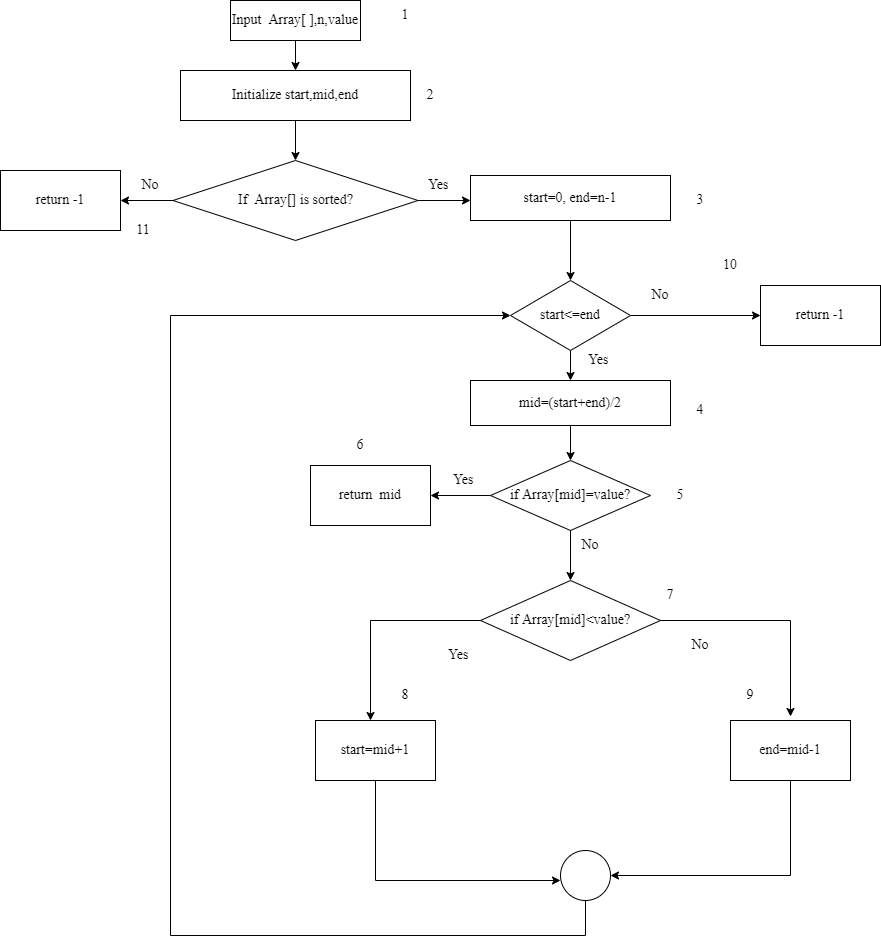

The diagram above was exported from draw.io. Its source (the exported page's mxGraphModel, read from the mxfile embedded in the PNG):
<mxGraphModel dx="1550" dy="829" grid="1" gridSize="10" guides="1" tooltips="1" connect="1" arrows="1" fold="1" page="1" pageScale="1" pageWidth="850" pageHeight="1100" math="0" shadow="0">
  <root>
    <mxCell id="0" />
    <mxCell id="1" parent="0" />
    <mxCell id="D_9Bx2pTMw-jNZcbkQGw-6" value="" style="edgeStyle=orthogonalEdgeStyle;rounded=0;orthogonalLoop=1;jettySize=auto;html=1;" parent="1" source="D_9Bx2pTMw-jNZcbkQGw-1" target="D_9Bx2pTMw-jNZcbkQGw-4" edge="1">
      <mxGeometry relative="1" as="geometry" />
    </mxCell>
    <mxCell id="D_9Bx2pTMw-jNZcbkQGw-1" value="&lt;font style=&quot;font-size: 14px;&quot;&gt;Input&amp;nbsp; Array[ ],n,value&lt;/font&gt;" style="rounded=0;whiteSpace=wrap;html=1;fontFamily=Times New Roman;fontSize=14;" parent="1" vertex="1">
      <mxGeometry x="280" y="40" width="130" height="40" as="geometry" />
    </mxCell>
    <mxCell id="D_9Bx2pTMw-jNZcbkQGw-8" style="edgeStyle=orthogonalEdgeStyle;rounded=0;orthogonalLoop=1;jettySize=auto;html=1;entryX=0.5;entryY=0;entryDx=0;entryDy=0;fontFamily=Times New Roman;fontSize=14;" parent="1" source="D_9Bx2pTMw-jNZcbkQGw-4" target="D_9Bx2pTMw-jNZcbkQGw-7" edge="1">
      <mxGeometry relative="1" as="geometry" />
    </mxCell>
    <mxCell id="D_9Bx2pTMw-jNZcbkQGw-4" value="&lt;font style=&quot;font-size: 14px;&quot;&gt;Initialize start,mid,end&lt;/font&gt;" style="rounded=0;whiteSpace=wrap;html=1;fontFamily=Times New Roman;fontSize=14;" parent="1" vertex="1">
      <mxGeometry x="230" y="110" width="230" height="50" as="geometry" />
    </mxCell>
    <mxCell id="D_9Bx2pTMw-jNZcbkQGw-10" style="edgeStyle=orthogonalEdgeStyle;rounded=0;orthogonalLoop=1;jettySize=auto;html=1;entryX=1;entryY=0.5;entryDx=0;entryDy=0;fontFamily=Times New Roman;fontSize=14;" parent="1" source="D_9Bx2pTMw-jNZcbkQGw-7" target="D_9Bx2pTMw-jNZcbkQGw-9" edge="1">
      <mxGeometry relative="1" as="geometry" />
    </mxCell>
    <mxCell id="D_9Bx2pTMw-jNZcbkQGw-13" style="edgeStyle=orthogonalEdgeStyle;rounded=0;orthogonalLoop=1;jettySize=auto;html=1;fontFamily=Times New Roman;fontSize=14;" parent="1" source="D_9Bx2pTMw-jNZcbkQGw-7" edge="1">
      <mxGeometry relative="1" as="geometry">
        <mxPoint x="520" y="240" as="targetPoint" />
      </mxGeometry>
    </mxCell>
    <mxCell id="D_9Bx2pTMw-jNZcbkQGw-7" value="If&amp;nbsp; Array[] is sorted?" style="rhombus;whiteSpace=wrap;html=1;fontFamily=Times New Roman;fontSize=14;" parent="1" vertex="1">
      <mxGeometry x="222.5" y="200" width="245" height="80" as="geometry" />
    </mxCell>
    <mxCell id="D_9Bx2pTMw-jNZcbkQGw-9" value="return -1" style="rounded=0;whiteSpace=wrap;html=1;fontFamily=Times New Roman;fontSize=14;" parent="1" vertex="1">
      <mxGeometry x="50" y="210" width="120" height="60" as="geometry" />
    </mxCell>
    <mxCell id="D_9Bx2pTMw-jNZcbkQGw-11" value="No" style="text;html=1;strokeColor=none;fillColor=none;align=center;verticalAlign=middle;whiteSpace=wrap;rounded=0;fontFamily=Times New Roman;fontSize=14;" parent="1" vertex="1">
      <mxGeometry x="170" y="210" width="60" height="30" as="geometry" />
    </mxCell>
    <mxCell id="D_9Bx2pTMw-jNZcbkQGw-15" style="edgeStyle=orthogonalEdgeStyle;rounded=0;orthogonalLoop=1;jettySize=auto;html=1;entryX=0.5;entryY=0;entryDx=0;entryDy=0;fontFamily=Times New Roman;fontSize=14;" parent="1" source="D_9Bx2pTMw-jNZcbkQGw-12" target="D_9Bx2pTMw-jNZcbkQGw-14" edge="1">
      <mxGeometry relative="1" as="geometry" />
    </mxCell>
    <mxCell id="D_9Bx2pTMw-jNZcbkQGw-12" value="&lt;font style=&quot;font-size: 14px;&quot;&gt;&lt;span style=&quot;font-size: 14px;&quot;&gt;start=0, end=n-1&lt;/span&gt;&lt;/font&gt;" style="rounded=0;whiteSpace=wrap;html=1;fontFamily=Times New Roman;fontSize=14;" parent="1" vertex="1">
      <mxGeometry x="520" y="215" width="200" height="45" as="geometry" />
    </mxCell>
    <mxCell id="D_9Bx2pTMw-jNZcbkQGw-18" style="edgeStyle=orthogonalEdgeStyle;rounded=0;orthogonalLoop=1;jettySize=auto;html=1;exitX=0.5;exitY=1;exitDx=0;exitDy=0;entryX=0.5;entryY=0;entryDx=0;entryDy=0;fontFamily=Times New Roman;fontSize=14;" parent="1" source="D_9Bx2pTMw-jNZcbkQGw-14" target="D_9Bx2pTMw-jNZcbkQGw-16" edge="1">
      <mxGeometry relative="1" as="geometry" />
    </mxCell>
    <mxCell id="OF3ixIhcgAcYdFpsFSsx-3" style="edgeStyle=orthogonalEdgeStyle;rounded=0;orthogonalLoop=1;jettySize=auto;html=1;fontFamily=Times New Roman;fontSize=14;" edge="1" parent="1" source="D_9Bx2pTMw-jNZcbkQGw-14" target="OF3ixIhcgAcYdFpsFSsx-2">
      <mxGeometry relative="1" as="geometry" />
    </mxCell>
    <mxCell id="D_9Bx2pTMw-jNZcbkQGw-14" value="start&amp;lt;=end" style="rhombus;whiteSpace=wrap;html=1;fontFamily=Times New Roman;fontSize=14;" parent="1" vertex="1">
      <mxGeometry x="560" y="320" width="120" height="70" as="geometry" />
    </mxCell>
    <mxCell id="D_9Bx2pTMw-jNZcbkQGw-21" value="" style="edgeStyle=orthogonalEdgeStyle;rounded=0;orthogonalLoop=1;jettySize=auto;html=1;fontFamily=Times New Roman;fontSize=14;" parent="1" source="D_9Bx2pTMw-jNZcbkQGw-16" target="D_9Bx2pTMw-jNZcbkQGw-19" edge="1">
      <mxGeometry relative="1" as="geometry" />
    </mxCell>
    <mxCell id="D_9Bx2pTMw-jNZcbkQGw-16" value="&lt;font style=&quot;font-size: 14px;&quot;&gt;&lt;span style=&quot;font-size: 14px;&quot;&gt;mid=(start+end)/2&lt;br style=&quot;font-size: 14px;&quot;&gt;&lt;/span&gt;&lt;/font&gt;" style="rounded=0;whiteSpace=wrap;html=1;fontFamily=Times New Roman;fontSize=14;" parent="1" vertex="1">
      <mxGeometry x="520" y="420" width="200" height="45" as="geometry" />
    </mxCell>
    <mxCell id="D_9Bx2pTMw-jNZcbkQGw-22" style="edgeStyle=orthogonalEdgeStyle;rounded=0;orthogonalLoop=1;jettySize=auto;html=1;fontFamily=Times New Roman;fontSize=14;" parent="1" source="D_9Bx2pTMw-jNZcbkQGw-19" edge="1">
      <mxGeometry relative="1" as="geometry">
        <mxPoint x="480" y="535" as="targetPoint" />
      </mxGeometry>
    </mxCell>
    <mxCell id="D_9Bx2pTMw-jNZcbkQGw-25" value="" style="edgeStyle=orthogonalEdgeStyle;rounded=0;orthogonalLoop=1;jettySize=auto;html=1;fontFamily=Times New Roman;fontSize=14;" parent="1" source="D_9Bx2pTMw-jNZcbkQGw-19" target="D_9Bx2pTMw-jNZcbkQGw-24" edge="1">
      <mxGeometry relative="1" as="geometry" />
    </mxCell>
    <mxCell id="D_9Bx2pTMw-jNZcbkQGw-19" value="if Array[mid]=value?" style="rhombus;whiteSpace=wrap;html=1;fontFamily=Times New Roman;fontSize=14;" parent="1" vertex="1">
      <mxGeometry x="540" y="500" width="160" height="70" as="geometry" />
    </mxCell>
    <mxCell id="D_9Bx2pTMw-jNZcbkQGw-23" value="return&amp;nbsp; mid" style="rounded=0;whiteSpace=wrap;html=1;fontFamily=Times New Roman;fontSize=14;" parent="1" vertex="1">
      <mxGeometry x="360" y="505" width="120" height="60" as="geometry" />
    </mxCell>
    <mxCell id="D_9Bx2pTMw-jNZcbkQGw-29" style="edgeStyle=orthogonalEdgeStyle;rounded=0;orthogonalLoop=1;jettySize=auto;html=1;fontFamily=Times New Roman;fontSize=14;" parent="1" source="D_9Bx2pTMw-jNZcbkQGw-24" target="D_9Bx2pTMw-jNZcbkQGw-27" edge="1">
      <mxGeometry relative="1" as="geometry">
        <mxPoint x="420" y="660" as="targetPoint" />
        <Array as="points">
          <mxPoint x="420" y="660" />
        </Array>
      </mxGeometry>
    </mxCell>
    <mxCell id="D_9Bx2pTMw-jNZcbkQGw-32" style="edgeStyle=orthogonalEdgeStyle;rounded=0;orthogonalLoop=1;jettySize=auto;html=1;exitX=1;exitY=0.5;exitDx=0;exitDy=0;fontFamily=Times New Roman;fontSize=14;" parent="1" source="D_9Bx2pTMw-jNZcbkQGw-24" edge="1">
      <mxGeometry relative="1" as="geometry">
        <mxPoint x="840" y="756" as="targetPoint" />
        <Array as="points">
          <mxPoint x="840" y="660" />
          <mxPoint x="840" y="756" />
        </Array>
      </mxGeometry>
    </mxCell>
    <mxCell id="D_9Bx2pTMw-jNZcbkQGw-24" value="if Array[mid]&amp;lt;value?" style="rhombus;whiteSpace=wrap;html=1;fontFamily=Times New Roman;fontSize=14;" parent="1" vertex="1">
      <mxGeometry x="530" y="620" width="180" height="80" as="geometry" />
    </mxCell>
    <mxCell id="D_9Bx2pTMw-jNZcbkQGw-37" style="edgeStyle=orthogonalEdgeStyle;rounded=0;orthogonalLoop=1;jettySize=auto;html=1;exitX=0.5;exitY=1;exitDx=0;exitDy=0;fontFamily=Times New Roman;fontSize=14;" parent="1" source="D_9Bx2pTMw-jNZcbkQGw-27" edge="1">
      <mxGeometry relative="1" as="geometry">
        <mxPoint x="610" y="920" as="targetPoint" />
        <Array as="points">
          <mxPoint x="425" y="920" />
          <mxPoint x="425" y="920" />
        </Array>
      </mxGeometry>
    </mxCell>
    <mxCell id="D_9Bx2pTMw-jNZcbkQGw-27" value="start=mid+1" style="rounded=0;whiteSpace=wrap;html=1;fontFamily=Times New Roman;fontSize=14;" parent="1" vertex="1">
      <mxGeometry x="365" y="760" width="120" height="60" as="geometry" />
    </mxCell>
    <mxCell id="D_9Bx2pTMw-jNZcbkQGw-35" style="edgeStyle=orthogonalEdgeStyle;rounded=0;orthogonalLoop=1;jettySize=auto;html=1;fontFamily=Times New Roman;fontSize=14;entryX=1;entryY=0.5;entryDx=0;entryDy=0;" parent="1" source="D_9Bx2pTMw-jNZcbkQGw-28" target="D_9Bx2pTMw-jNZcbkQGw-33" edge="1">
      <mxGeometry relative="1" as="geometry">
        <mxPoint x="840" y="920" as="targetPoint" />
        <Array as="points">
          <mxPoint x="840" y="915" />
        </Array>
      </mxGeometry>
    </mxCell>
    <mxCell id="D_9Bx2pTMw-jNZcbkQGw-28" value="end=mid-1" style="rounded=0;whiteSpace=wrap;html=1;fontFamily=Times New Roman;fontSize=14;" parent="1" vertex="1">
      <mxGeometry x="780" y="760" width="120" height="60" as="geometry" />
    </mxCell>
    <mxCell id="D_9Bx2pTMw-jNZcbkQGw-39" style="edgeStyle=orthogonalEdgeStyle;rounded=0;orthogonalLoop=1;jettySize=auto;html=1;fontFamily=Times New Roman;fontSize=14;entryX=0;entryY=0.5;entryDx=0;entryDy=0;" parent="1" source="D_9Bx2pTMw-jNZcbkQGw-33" target="D_9Bx2pTMw-jNZcbkQGw-14" edge="1">
      <mxGeometry relative="1" as="geometry">
        <mxPoint x="220" y="330" as="targetPoint" />
        <Array as="points">
          <mxPoint x="635" y="975" />
          <mxPoint x="220" y="975" />
          <mxPoint x="220" y="355" />
        </Array>
      </mxGeometry>
    </mxCell>
    <mxCell id="D_9Bx2pTMw-jNZcbkQGw-33" value="" style="ellipse;whiteSpace=wrap;html=1;aspect=fixed;fontFamily=Times New Roman;fontSize=14;" parent="1" vertex="1">
      <mxGeometry x="610" y="890" width="50" height="50" as="geometry" />
    </mxCell>
    <mxCell id="OF3ixIhcgAcYdFpsFSsx-1" value="Yes&amp;nbsp;" style="text;html=1;strokeColor=none;fillColor=none;align=center;verticalAlign=middle;whiteSpace=wrap;rounded=0;fontFamily=Times New Roman;fontSize=14;" vertex="1" parent="1">
      <mxGeometry x="460" y="210" width="60" height="30" as="geometry" />
    </mxCell>
    <mxCell id="OF3ixIhcgAcYdFpsFSsx-2" value="return -1" style="rounded=0;whiteSpace=wrap;html=1;fontFamily=Times New Roman;fontSize=14;" vertex="1" parent="1">
      <mxGeometry x="810" y="325" width="120" height="60" as="geometry" />
    </mxCell>
    <mxCell id="OF3ixIhcgAcYdFpsFSsx-4" value="Yes&amp;nbsp;" style="text;html=1;strokeColor=none;fillColor=none;align=center;verticalAlign=middle;whiteSpace=wrap;rounded=0;fontFamily=Times New Roman;fontSize=14;" vertex="1" parent="1">
      <mxGeometry x="620" y="385" width="60" height="30" as="geometry" />
    </mxCell>
    <mxCell id="OF3ixIhcgAcYdFpsFSsx-5" value="No" style="text;html=1;strokeColor=none;fillColor=none;align=center;verticalAlign=middle;whiteSpace=wrap;rounded=0;fontFamily=Times New Roman;fontSize=14;" vertex="1" parent="1">
      <mxGeometry x="680" y="320" width="60" height="30" as="geometry" />
    </mxCell>
    <mxCell id="OF3ixIhcgAcYdFpsFSsx-6" value="No" style="text;html=1;strokeColor=none;fillColor=none;align=center;verticalAlign=middle;whiteSpace=wrap;rounded=0;fontFamily=Times New Roman;fontSize=14;" vertex="1" parent="1">
      <mxGeometry x="610" y="570" width="60" height="30" as="geometry" />
    </mxCell>
    <mxCell id="OF3ixIhcgAcYdFpsFSsx-7" value="No" style="text;html=1;strokeColor=none;fillColor=none;align=center;verticalAlign=middle;whiteSpace=wrap;rounded=0;fontFamily=Times New Roman;fontSize=14;" vertex="1" parent="1">
      <mxGeometry x="720" y="670" width="60" height="30" as="geometry" />
    </mxCell>
    <mxCell id="OF3ixIhcgAcYdFpsFSsx-8" value="Yes&amp;nbsp;" style="text;html=1;strokeColor=none;fillColor=none;align=center;verticalAlign=middle;whiteSpace=wrap;rounded=0;fontFamily=Times New Roman;fontSize=14;" vertex="1" parent="1">
      <mxGeometry x="480" y="680" width="60" height="30" as="geometry" />
    </mxCell>
    <mxCell id="OF3ixIhcgAcYdFpsFSsx-9" value="1" style="text;html=1;strokeColor=none;fillColor=none;align=center;verticalAlign=middle;whiteSpace=wrap;rounded=0;fontFamily=Times New Roman;fontSize=14;" vertex="1" parent="1">
      <mxGeometry x="425" y="40" width="60" height="30" as="geometry" />
    </mxCell>
    <mxCell id="OF3ixIhcgAcYdFpsFSsx-10" value="2" style="text;html=1;strokeColor=none;fillColor=none;align=center;verticalAlign=middle;whiteSpace=wrap;rounded=0;fontFamily=Times New Roman;fontSize=14;" vertex="1" parent="1">
      <mxGeometry x="450" y="120" width="60" height="30" as="geometry" />
    </mxCell>
    <mxCell id="OF3ixIhcgAcYdFpsFSsx-11" value="3" style="text;html=1;strokeColor=none;fillColor=none;align=center;verticalAlign=middle;whiteSpace=wrap;rounded=0;fontFamily=Times New Roman;fontSize=14;" vertex="1" parent="1">
      <mxGeometry x="720" y="225" width="60" height="30" as="geometry" />
    </mxCell>
    <mxCell id="OF3ixIhcgAcYdFpsFSsx-12" value="4" style="text;html=1;strokeColor=none;fillColor=none;align=center;verticalAlign=middle;whiteSpace=wrap;rounded=0;fontFamily=Times New Roman;fontSize=14;" vertex="1" parent="1">
      <mxGeometry x="720" y="435" width="60" height="30" as="geometry" />
    </mxCell>
    <mxCell id="OF3ixIhcgAcYdFpsFSsx-13" value="5" style="text;html=1;strokeColor=none;fillColor=none;align=center;verticalAlign=middle;whiteSpace=wrap;rounded=0;fontFamily=Times New Roman;fontSize=14;" vertex="1" parent="1">
      <mxGeometry x="700" y="520" width="60" height="30" as="geometry" />
    </mxCell>
    <mxCell id="OF3ixIhcgAcYdFpsFSsx-14" value="Yes&amp;nbsp;" style="text;html=1;strokeColor=none;fillColor=none;align=center;verticalAlign=middle;whiteSpace=wrap;rounded=0;fontFamily=Times New Roman;fontSize=14;" vertex="1" parent="1">
      <mxGeometry x="485" y="505" width="60" height="30" as="geometry" />
    </mxCell>
    <mxCell id="OF3ixIhcgAcYdFpsFSsx-15" value="6" style="text;html=1;strokeColor=none;fillColor=none;align=center;verticalAlign=middle;whiteSpace=wrap;rounded=0;fontFamily=Times New Roman;fontSize=14;" vertex="1" parent="1">
      <mxGeometry x="380" y="470" width="60" height="30" as="geometry" />
    </mxCell>
    <mxCell id="OF3ixIhcgAcYdFpsFSsx-16" value="7" style="text;html=1;strokeColor=none;fillColor=none;align=center;verticalAlign=middle;whiteSpace=wrap;rounded=0;fontFamily=Times New Roman;fontSize=14;" vertex="1" parent="1">
      <mxGeometry x="690" y="620" width="60" height="30" as="geometry" />
    </mxCell>
    <mxCell id="OF3ixIhcgAcYdFpsFSsx-17" value="8" style="text;html=1;strokeColor=none;fillColor=none;align=center;verticalAlign=middle;whiteSpace=wrap;rounded=0;fontFamily=Times New Roman;fontSize=14;" vertex="1" parent="1">
      <mxGeometry x="425" y="720" width="60" height="30" as="geometry" />
    </mxCell>
    <mxCell id="OF3ixIhcgAcYdFpsFSsx-18" value="9" style="text;html=1;strokeColor=none;fillColor=none;align=center;verticalAlign=middle;whiteSpace=wrap;rounded=0;fontFamily=Times New Roman;fontSize=14;" vertex="1" parent="1">
      <mxGeometry x="770" y="720" width="60" height="30" as="geometry" />
    </mxCell>
    <mxCell id="OF3ixIhcgAcYdFpsFSsx-19" value="10" style="text;html=1;strokeColor=none;fillColor=none;align=center;verticalAlign=middle;whiteSpace=wrap;rounded=0;fontFamily=Times New Roman;fontSize=14;" vertex="1" parent="1">
      <mxGeometry x="750" y="290" width="60" height="30" as="geometry" />
    </mxCell>
    <mxCell id="OF3ixIhcgAcYdFpsFSsx-20" value="11" style="text;html=1;strokeColor=none;fillColor=none;align=center;verticalAlign=middle;whiteSpace=wrap;rounded=0;fontFamily=Times New Roman;fontSize=14;" vertex="1" parent="1">
      <mxGeometry x="162.5" y="255" width="60" height="30" as="geometry" />
    </mxCell>
  </root>
</mxGraphModel>